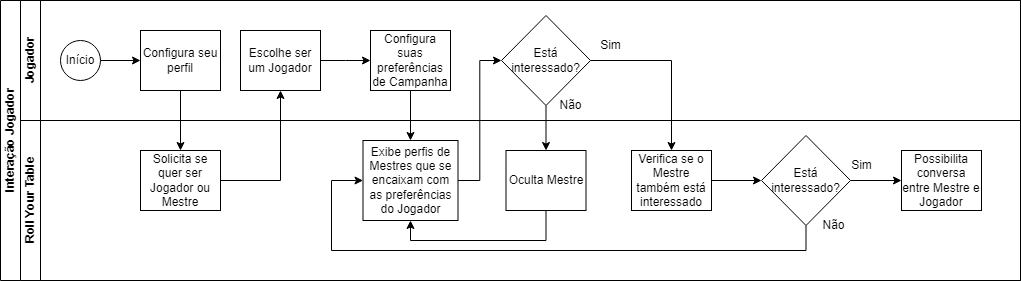

The diagram above was exported from draw.io. Its source (the exported page's mxGraphModel, read from the mxfile embedded in the PNG):
<mxGraphModel dx="839" dy="454" grid="1" gridSize="10" guides="1" tooltips="1" connect="1" arrows="1" fold="1" page="1" pageScale="1" pageWidth="827" pageHeight="1169" math="0" shadow="0">
  <root>
    <mxCell id="0" />
    <mxCell id="1" parent="0" />
    <mxCell id="dNxyNK7c78bLwvsdeMH5-19" value="Interação Jogador" style="swimlane;html=1;childLayout=stackLayout;resizeParent=1;resizeParentMax=0;horizontal=0;startSize=20;horizontalStack=0;" parent="1" vertex="1">
      <mxGeometry x="19" y="120" width="1020" height="280" as="geometry" />
    </mxCell>
    <mxCell id="dNxyNK7c78bLwvsdeMH5-20" value="Jogador" style="swimlane;html=1;startSize=20;horizontal=0;" parent="dNxyNK7c78bLwvsdeMH5-19" vertex="1">
      <mxGeometry x="20" width="1000" height="120" as="geometry" />
    </mxCell>
    <mxCell id="dNxyNK7c78bLwvsdeMH5-25" value="" style="edgeStyle=orthogonalEdgeStyle;rounded=0;orthogonalLoop=1;jettySize=auto;html=1;" parent="dNxyNK7c78bLwvsdeMH5-20" source="dNxyNK7c78bLwvsdeMH5-23" target="dNxyNK7c78bLwvsdeMH5-24" edge="1">
      <mxGeometry relative="1" as="geometry" />
    </mxCell>
    <mxCell id="dNxyNK7c78bLwvsdeMH5-23" value="Início" style="ellipse;whiteSpace=wrap;html=1;" parent="dNxyNK7c78bLwvsdeMH5-20" vertex="1">
      <mxGeometry x="40" y="40" width="40" height="40" as="geometry" />
    </mxCell>
    <mxCell id="dNxyNK7c78bLwvsdeMH5-24" value="Configura seu perfil" style="rounded=0;whiteSpace=wrap;html=1;fontFamily=Helvetica;fontSize=12;fontColor=#000000;align=center;" parent="dNxyNK7c78bLwvsdeMH5-20" vertex="1">
      <mxGeometry x="120" y="30" width="80" height="60" as="geometry" />
    </mxCell>
    <mxCell id="dNxyNK7c78bLwvsdeMH5-33" value="" style="edgeStyle=orthogonalEdgeStyle;rounded=0;orthogonalLoop=1;jettySize=auto;html=1;endArrow=classic;endFill=1;" parent="dNxyNK7c78bLwvsdeMH5-20" source="dNxyNK7c78bLwvsdeMH5-30" edge="1">
      <mxGeometry relative="1" as="geometry">
        <mxPoint x="350" y="60" as="targetPoint" />
      </mxGeometry>
    </mxCell>
    <mxCell id="dNxyNK7c78bLwvsdeMH5-30" value="Escolhe ser um Jogador" style="rounded=0;whiteSpace=wrap;html=1;fontFamily=Helvetica;fontSize=12;fontColor=#000000;align=center;" parent="dNxyNK7c78bLwvsdeMH5-20" vertex="1">
      <mxGeometry x="220" y="30" width="80" height="60" as="geometry" />
    </mxCell>
    <mxCell id="7kD7mujcXOa4vCPARr4e-5" value="Configura suas preferências de Campanha" style="rounded=0;whiteSpace=wrap;html=1;fontFamily=Helvetica;fontSize=12;fontColor=#000000;align=center;" parent="dNxyNK7c78bLwvsdeMH5-20" vertex="1">
      <mxGeometry x="350" y="30" width="80" height="60" as="geometry" />
    </mxCell>
    <mxCell id="7kD7mujcXOa4vCPARr4e-13" value="Está interessado?" style="rhombus;whiteSpace=wrap;html=1;" parent="dNxyNK7c78bLwvsdeMH5-20" vertex="1">
      <mxGeometry x="481" y="15" width="89" height="90" as="geometry" />
    </mxCell>
    <mxCell id="7kD7mujcXOa4vCPARr4e-15" value="Sim" style="text;html=1;align=center;verticalAlign=middle;resizable=0;points=[];autosize=1;strokeColor=none;fillColor=none;" parent="dNxyNK7c78bLwvsdeMH5-20" vertex="1">
      <mxGeometry x="570" y="30" width="40" height="30" as="geometry" />
    </mxCell>
    <mxCell id="7kD7mujcXOa4vCPARr4e-16" value="Não" style="text;html=1;align=center;verticalAlign=middle;resizable=0;points=[];autosize=1;strokeColor=none;fillColor=none;" parent="dNxyNK7c78bLwvsdeMH5-20" vertex="1">
      <mxGeometry x="525" y="90" width="50" height="30" as="geometry" />
    </mxCell>
    <mxCell id="dNxyNK7c78bLwvsdeMH5-21" value="Roll Your Table" style="swimlane;html=1;startSize=20;horizontal=0;" parent="dNxyNK7c78bLwvsdeMH5-19" vertex="1">
      <mxGeometry x="20" y="120" width="1000" height="160" as="geometry" />
    </mxCell>
    <mxCell id="dNxyNK7c78bLwvsdeMH5-26" value="Solicita se quer ser Jogador ou Mestre" style="rounded=0;whiteSpace=wrap;html=1;fontFamily=Helvetica;fontSize=12;fontColor=#000000;align=center;" parent="dNxyNK7c78bLwvsdeMH5-21" vertex="1">
      <mxGeometry x="120" y="30" width="80" height="60" as="geometry" />
    </mxCell>
    <mxCell id="7kD7mujcXOa4vCPARr4e-9" value="Exibe perfis de Mestres que se encaixam com as preferências do Jogador" style="rounded=0;whiteSpace=wrap;html=1;fontFamily=Helvetica;fontSize=12;fontColor=#000000;align=center;" parent="dNxyNK7c78bLwvsdeMH5-21" vertex="1">
      <mxGeometry x="342.5" y="20" width="95" height="80" as="geometry" />
    </mxCell>
    <mxCell id="7kD7mujcXOa4vCPARr4e-18" value="Oculta Mestre" style="rounded=0;whiteSpace=wrap;html=1;fontFamily=Helvetica;fontSize=12;fontColor=#000000;align=center;" parent="dNxyNK7c78bLwvsdeMH5-21" vertex="1">
      <mxGeometry x="485.5" y="30" width="80" height="60" as="geometry" />
    </mxCell>
    <mxCell id="7kD7mujcXOa4vCPARr4e-20" value="Verifica se o Mestre também está interessado" style="rounded=0;whiteSpace=wrap;html=1;fontFamily=Helvetica;fontSize=12;fontColor=#000000;align=center;" parent="dNxyNK7c78bLwvsdeMH5-21" vertex="1">
      <mxGeometry x="611" y="30" width="80" height="60" as="geometry" />
    </mxCell>
    <mxCell id="7kD7mujcXOa4vCPARr4e-23" value="Está interessado?" style="rhombus;whiteSpace=wrap;html=1;" parent="dNxyNK7c78bLwvsdeMH5-21" vertex="1">
      <mxGeometry x="741" y="15" width="89" height="90" as="geometry" />
    </mxCell>
    <mxCell id="7kD7mujcXOa4vCPARr4e-24" value="" style="edgeStyle=orthogonalEdgeStyle;rounded=0;orthogonalLoop=1;jettySize=auto;html=1;endArrow=classic;endFill=1;exitX=1;exitY=0.5;exitDx=0;exitDy=0;entryX=0;entryY=0.5;entryDx=0;entryDy=0;" parent="dNxyNK7c78bLwvsdeMH5-21" source="7kD7mujcXOa4vCPARr4e-20" target="7kD7mujcXOa4vCPARr4e-23" edge="1">
      <mxGeometry relative="1" as="geometry">
        <mxPoint x="536" y="-5" as="sourcePoint" />
        <mxPoint x="536" y="40" as="targetPoint" />
      </mxGeometry>
    </mxCell>
    <mxCell id="7kD7mujcXOa4vCPARr4e-25" value="Sim" style="text;html=1;align=center;verticalAlign=middle;resizable=0;points=[];autosize=1;strokeColor=none;fillColor=none;" parent="dNxyNK7c78bLwvsdeMH5-21" vertex="1">
      <mxGeometry x="821" y="30" width="40" height="30" as="geometry" />
    </mxCell>
    <mxCell id="7kD7mujcXOa4vCPARr4e-26" value="Não" style="text;html=1;align=center;verticalAlign=middle;resizable=0;points=[];autosize=1;strokeColor=none;fillColor=none;" parent="dNxyNK7c78bLwvsdeMH5-21" vertex="1">
      <mxGeometry x="788" y="90" width="50" height="30" as="geometry" />
    </mxCell>
    <mxCell id="7kD7mujcXOa4vCPARr4e-27" value="" style="edgeStyle=orthogonalEdgeStyle;rounded=0;orthogonalLoop=1;jettySize=auto;html=1;endArrow=classic;endFill=1;exitX=0.5;exitY=1;exitDx=0;exitDy=0;entryX=0;entryY=0.5;entryDx=0;entryDy=0;" parent="dNxyNK7c78bLwvsdeMH5-21" source="7kD7mujcXOa4vCPARr4e-23" target="7kD7mujcXOa4vCPARr4e-9" edge="1">
      <mxGeometry relative="1" as="geometry">
        <mxPoint x="701" y="70" as="sourcePoint" />
        <mxPoint x="311" y="60" as="targetPoint" />
        <Array as="points">
          <mxPoint x="786" y="130" />
          <mxPoint x="311" y="130" />
          <mxPoint x="311" y="60" />
        </Array>
      </mxGeometry>
    </mxCell>
    <mxCell id="7kD7mujcXOa4vCPARr4e-29" value="Possibilita conversa entre Mestre e Jogador" style="rounded=0;whiteSpace=wrap;html=1;fontFamily=Helvetica;fontSize=12;fontColor=#000000;align=center;" parent="dNxyNK7c78bLwvsdeMH5-21" vertex="1">
      <mxGeometry x="881" y="30" width="80" height="60" as="geometry" />
    </mxCell>
    <mxCell id="47oRm4clQ-hTe7Y51Vl1-1" value="" style="edgeStyle=orthogonalEdgeStyle;rounded=0;orthogonalLoop=1;jettySize=auto;html=1;endArrow=classic;endFill=1;exitX=0.5;exitY=1;exitDx=0;exitDy=0;entryX=0.5;entryY=1;entryDx=0;entryDy=0;" parent="dNxyNK7c78bLwvsdeMH5-21" source="7kD7mujcXOa4vCPARr4e-18" target="7kD7mujcXOa4vCPARr4e-9" edge="1">
      <mxGeometry relative="1" as="geometry">
        <mxPoint x="536" y="-5" as="sourcePoint" />
        <mxPoint x="535" y="40" as="targetPoint" />
        <Array as="points">
          <mxPoint x="526" y="120" />
          <mxPoint x="390" y="120" />
        </Array>
      </mxGeometry>
    </mxCell>
    <mxCell id="dNxyNK7c78bLwvsdeMH5-29" value="" style="edgeStyle=orthogonalEdgeStyle;rounded=0;orthogonalLoop=1;jettySize=auto;html=1;endArrow=classic;endFill=1;entryX=0.5;entryY=1;entryDx=0;entryDy=0;" parent="dNxyNK7c78bLwvsdeMH5-19" source="dNxyNK7c78bLwvsdeMH5-26" target="dNxyNK7c78bLwvsdeMH5-30" edge="1">
      <mxGeometry relative="1" as="geometry">
        <mxPoint x="280" y="180" as="targetPoint" />
      </mxGeometry>
    </mxCell>
    <mxCell id="7kD7mujcXOa4vCPARr4e-7" value="" style="edgeStyle=orthogonalEdgeStyle;rounded=0;orthogonalLoop=1;jettySize=auto;html=1;exitX=0.5;exitY=1;exitDx=0;exitDy=0;entryX=0.5;entryY=0;entryDx=0;entryDy=0;" parent="dNxyNK7c78bLwvsdeMH5-19" source="dNxyNK7c78bLwvsdeMH5-24" target="dNxyNK7c78bLwvsdeMH5-26" edge="1">
      <mxGeometry relative="1" as="geometry">
        <mxPoint x="110" y="70" as="sourcePoint" />
        <mxPoint x="150" y="70" as="targetPoint" />
      </mxGeometry>
    </mxCell>
    <mxCell id="7kD7mujcXOa4vCPARr4e-10" value="" style="edgeStyle=orthogonalEdgeStyle;rounded=0;orthogonalLoop=1;jettySize=auto;html=1;endArrow=classic;endFill=1;exitX=0.5;exitY=1;exitDx=0;exitDy=0;entryX=0.5;entryY=0;entryDx=0;entryDy=0;" parent="dNxyNK7c78bLwvsdeMH5-19" source="7kD7mujcXOa4vCPARr4e-5" target="7kD7mujcXOa4vCPARr4e-9" edge="1">
      <mxGeometry relative="1" as="geometry">
        <mxPoint x="330" y="70" as="sourcePoint" />
        <mxPoint x="380" y="70" as="targetPoint" />
      </mxGeometry>
    </mxCell>
    <mxCell id="7kD7mujcXOa4vCPARr4e-14" value="" style="edgeStyle=orthogonalEdgeStyle;rounded=0;orthogonalLoop=1;jettySize=auto;html=1;endArrow=classic;endFill=1;exitX=1;exitY=0.5;exitDx=0;exitDy=0;entryX=0;entryY=0.5;entryDx=0;entryDy=0;" parent="dNxyNK7c78bLwvsdeMH5-19" source="7kD7mujcXOa4vCPARr4e-9" target="7kD7mujcXOa4vCPARr4e-13" edge="1">
      <mxGeometry relative="1" as="geometry">
        <mxPoint x="420" y="100" as="sourcePoint" />
        <mxPoint x="420" y="150" as="targetPoint" />
      </mxGeometry>
    </mxCell>
    <mxCell id="7kD7mujcXOa4vCPARr4e-19" value="" style="edgeStyle=orthogonalEdgeStyle;rounded=0;orthogonalLoop=1;jettySize=auto;html=1;endArrow=classic;endFill=1;exitX=0.5;exitY=1;exitDx=0;exitDy=0;entryX=0.5;entryY=0;entryDx=0;entryDy=0;" parent="dNxyNK7c78bLwvsdeMH5-19" source="7kD7mujcXOa4vCPARr4e-13" target="7kD7mujcXOa4vCPARr4e-18" edge="1">
      <mxGeometry relative="1" as="geometry">
        <mxPoint x="420" y="100" as="sourcePoint" />
        <mxPoint x="420" y="150" as="targetPoint" />
      </mxGeometry>
    </mxCell>
    <mxCell id="7kD7mujcXOa4vCPARr4e-21" value="" style="edgeStyle=orthogonalEdgeStyle;rounded=0;orthogonalLoop=1;jettySize=auto;html=1;endArrow=classic;endFill=1;exitX=1;exitY=0.5;exitDx=0;exitDy=0;entryX=0.5;entryY=0;entryDx=0;entryDy=0;" parent="dNxyNK7c78bLwvsdeMH5-19" source="7kD7mujcXOa4vCPARr4e-13" target="7kD7mujcXOa4vCPARr4e-20" edge="1">
      <mxGeometry relative="1" as="geometry">
        <mxPoint x="556" y="115" as="sourcePoint" />
        <mxPoint x="556" y="160" as="targetPoint" />
      </mxGeometry>
    </mxCell>
    <mxCell id="7kD7mujcXOa4vCPARr4e-28" value="" style="edgeStyle=orthogonalEdgeStyle;rounded=0;orthogonalLoop=1;jettySize=auto;html=1;endArrow=classic;endFill=1;exitX=1;exitY=0.5;exitDx=0;exitDy=0;" parent="1" source="7kD7mujcXOa4vCPARr4e-23" edge="1">
      <mxGeometry relative="1" as="geometry">
        <mxPoint x="740" y="310" as="sourcePoint" />
        <mxPoint x="920" y="300" as="targetPoint" />
      </mxGeometry>
    </mxCell>
  </root>
</mxGraphModel>